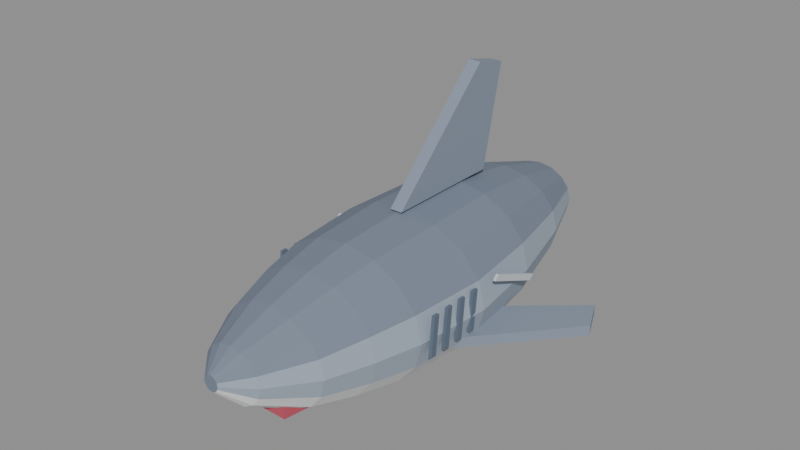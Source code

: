 # Source: SharkBoss.blend  (saved by Blender 4.2.66; exported with 4.5.12 LTS)
import bpy
from mathutils import Matrix  # noqa: F401  (used for matrix-valued properties, if any)

bpy.ops.wm.read_factory_settings(use_empty=True)
scene = bpy.context.scene
scene.name = 'Scene'

# ---- materials (node trees are filled in below, after node groups)
mat_sharkboss_body = bpy.data.materials.new('SharkBoss_Body')
mat_sharkboss_body.diffuse_color = (0.3333, 0.3922, 0.4706, 1.0)
mat_sharkboss_back = bpy.data.materials.new('SharkBoss_Back')
mat_sharkboss_back.diffuse_color = (0.1765, 0.2157, 0.2824, 1.0)
mat_sharkboss_belly = bpy.data.materials.new('SharkBoss_Belly')
mat_sharkboss_belly.diffuse_color = (0.8824, 0.8941, 0.9098, 1.0)
mat_sharkboss_fin = bpy.data.materials.new('SharkBoss_Fin')
mat_sharkboss_fin.diffuse_color = (0.2353, 0.2824, 0.3608, 1.0)
mat_sharkboss_eye = bpy.data.materials.new('SharkBoss_Eye')
mat_sharkboss_eye.diffuse_color = (1.0, 0.1569, 0.1569, 1.0)
mat_sharkboss_mouth = bpy.data.materials.new('SharkBoss_Mouth')
mat_sharkboss_mouth.diffuse_color = (0.5098, 0.07843, 0.1176, 1.0)
mat_sharkboss_teeth = bpy.data.materials.new('SharkBoss_Teeth')
mat_sharkboss_teeth.diffuse_color = (1.0, 1.0, 1.0, 1.0)
mat_sharkboss_gill = bpy.data.materials.new('SharkBoss_Gill')
mat_sharkboss_gill.diffuse_color = (0.1176, 0.1569, 0.2157, 1.0)
mat_sharkboss_scar = bpy.data.materials.new('SharkBoss_Scar')
mat_sharkboss_scar.diffuse_color = (0.5882, 0.6275, 0.6667, 1.0)

# ---- material node trees
mat_sharkboss_body.use_nodes = True; mat_sharkboss_body.node_tree.nodes.clear()
_N = mat_sharkboss_body.node_tree.nodes; _L = mat_sharkboss_body.node_tree.links
n0 = _N.new('ShaderNodeBsdfPrincipled'); n0.name = 'Principled BSDF'; n0.location = (10, 300)
n0.inputs[0].default_value = (0.3333, 0.3922, 0.4706, 1.0)
n0.inputs[2].default_value = 0.8
n1 = _N.new('ShaderNodeOutputMaterial'); n1.name = 'Material Output'; n1.location = (300, 300)
_L.new(n0.outputs[0], n1.inputs[0])
n1.is_active_output = True
mat_sharkboss_back.use_nodes = True; mat_sharkboss_back.node_tree.nodes.clear()
_N = mat_sharkboss_back.node_tree.nodes; _L = mat_sharkboss_back.node_tree.links
n0 = _N.new('ShaderNodeBsdfPrincipled'); n0.name = 'Principled BSDF'; n0.location = (10, 300)
n0.inputs[0].default_value = (0.1765, 0.2157, 0.2824, 1.0)
n0.inputs[2].default_value = 0.8
n1 = _N.new('ShaderNodeOutputMaterial'); n1.name = 'Material Output'; n1.location = (300, 300)
_L.new(n0.outputs[0], n1.inputs[0])
n1.is_active_output = True
mat_sharkboss_belly.use_nodes = True; mat_sharkboss_belly.node_tree.nodes.clear()
_N = mat_sharkboss_belly.node_tree.nodes; _L = mat_sharkboss_belly.node_tree.links
n0 = _N.new('ShaderNodeBsdfPrincipled'); n0.name = 'Principled BSDF'; n0.location = (10, 300)
n0.inputs[0].default_value = (0.8824, 0.8941, 0.9098, 1.0)
n0.inputs[2].default_value = 0.8
n1 = _N.new('ShaderNodeOutputMaterial'); n1.name = 'Material Output'; n1.location = (300, 300)
_L.new(n0.outputs[0], n1.inputs[0])
n1.is_active_output = True
mat_sharkboss_fin.use_nodes = True; mat_sharkboss_fin.node_tree.nodes.clear()
_N = mat_sharkboss_fin.node_tree.nodes; _L = mat_sharkboss_fin.node_tree.links
n0 = _N.new('ShaderNodeBsdfPrincipled'); n0.name = 'Principled BSDF'; n0.location = (10, 300)
n0.inputs[0].default_value = (0.2353, 0.2824, 0.3608, 1.0)
n0.inputs[2].default_value = 0.8
n1 = _N.new('ShaderNodeOutputMaterial'); n1.name = 'Material Output'; n1.location = (300, 300)
_L.new(n0.outputs[0], n1.inputs[0])
n1.is_active_output = True
mat_sharkboss_eye.use_nodes = True; mat_sharkboss_eye.node_tree.nodes.clear()
_N = mat_sharkboss_eye.node_tree.nodes; _L = mat_sharkboss_eye.node_tree.links
n0 = _N.new('ShaderNodeBsdfPrincipled'); n0.name = 'Principled BSDF'; n0.location = (10, 300)
n0.inputs[0].default_value = (1.0, 0.1569, 0.1569, 1.0)
n0.inputs[2].default_value = 0.8
n1 = _N.new('ShaderNodeOutputMaterial'); n1.name = 'Material Output'; n1.location = (300, 300)
_L.new(n0.outputs[0], n1.inputs[0])
n1.is_active_output = True
mat_sharkboss_mouth.use_nodes = True; mat_sharkboss_mouth.node_tree.nodes.clear()
_N = mat_sharkboss_mouth.node_tree.nodes; _L = mat_sharkboss_mouth.node_tree.links
n0 = _N.new('ShaderNodeBsdfPrincipled'); n0.name = 'Principled BSDF'; n0.location = (10, 300)
n0.inputs[0].default_value = (0.5098, 0.07843, 0.1176, 1.0)
n0.inputs[2].default_value = 0.8
n1 = _N.new('ShaderNodeOutputMaterial'); n1.name = 'Material Output'; n1.location = (300, 300)
_L.new(n0.outputs[0], n1.inputs[0])
n1.is_active_output = True
mat_sharkboss_teeth.use_nodes = True; mat_sharkboss_teeth.node_tree.nodes.clear()
_N = mat_sharkboss_teeth.node_tree.nodes; _L = mat_sharkboss_teeth.node_tree.links
n0 = _N.new('ShaderNodeBsdfPrincipled'); n0.name = 'Principled BSDF'; n0.location = (10, 300)
n0.inputs[0].default_value = (1.0, 1.0, 1.0, 1.0)
n0.inputs[2].default_value = 0.8
n1 = _N.new('ShaderNodeOutputMaterial'); n1.name = 'Material Output'; n1.location = (300, 300)
_L.new(n0.outputs[0], n1.inputs[0])
n1.is_active_output = True
mat_sharkboss_gill.use_nodes = True; mat_sharkboss_gill.node_tree.nodes.clear()
_N = mat_sharkboss_gill.node_tree.nodes; _L = mat_sharkboss_gill.node_tree.links
n0 = _N.new('ShaderNodeBsdfPrincipled'); n0.name = 'Principled BSDF'; n0.location = (10, 300)
n0.inputs[0].default_value = (0.1176, 0.1569, 0.2157, 1.0)
n0.inputs[2].default_value = 0.8
n1 = _N.new('ShaderNodeOutputMaterial'); n1.name = 'Material Output'; n1.location = (300, 300)
_L.new(n0.outputs[0], n1.inputs[0])
n1.is_active_output = True
mat_sharkboss_scar.use_nodes = True; mat_sharkboss_scar.node_tree.nodes.clear()
_N = mat_sharkboss_scar.node_tree.nodes; _L = mat_sharkboss_scar.node_tree.links
n0 = _N.new('ShaderNodeBsdfPrincipled'); n0.name = 'Principled BSDF'; n0.location = (10, 300)
n0.inputs[0].default_value = (0.5882, 0.6275, 0.6667, 1.0)
n0.inputs[2].default_value = 0.8
n1 = _N.new('ShaderNodeOutputMaterial'); n1.name = 'Material Output'; n1.location = (300, 300)
_L.new(n0.outputs[0], n1.inputs[0])
n1.is_active_output = True

# ---- meshes
me_sharkboss = bpy.data.meshes.new('SharkBoss')
me_sharkboss.from_pydata([(0.0, -105.6, 33.6), (1.148, -105.6, 33.36), (2.121, -105.6, 32.69), (2.772, -105.6, 31.69), (3.0, -105.6, 30.5), (2.772, -105.6, 29.31), (2.121, -105.6, 28.31), (1.148, -105.6, 27.64), (3.674e-16, -105.6, 27.4), (-1.148, -105.6, 27.64), (-2.121, -105.6, 28.31), (-2.772, -105.6, 29.31), (-3.0, -105.6, 30.5), (-2.772, -105.6, 31.69), (-2.121, -105.6, 32.69), (-1.148, -105.6, 33.36), (0.0, -96.8, 39.8), (4.592, -96.8, 38.97), (8.485, -96.8, 36.62), (11.09, -96.8, 33.1), (12.0, -96.8, 28.95), (11.09, -96.8, 24.8), (8.485, -96.8, 21.28), (4.592, -96.8, 18.93), (1.47e-15, -96.8, 18.1), (-4.592, -96.8, 18.93), (-8.485, -96.8, 21.28), (-11.09, -96.8, 24.8), (-12.0, -96.8, 28.95), (-11.09, -96.8, 33.1), (-8.485, -96.8, 36.62), (-4.592, -96.8, 38.97), (0.0, -79.2, 46.0), (8.61, -79.2, 44.58), (15.91, -79.2, 40.55), (20.79, -79.2, 34.52), (22.5, -79.2, 27.4), (20.79, -79.2, 20.28), (15.91, -79.2, 14.25), (8.61, -79.2, 10.22), (2.755e-15, -79.2, 8.8), (-8.61, -79.2, 10.22), (-15.91, -79.2, 14.25), (-20.79, -79.2, 20.28), (-22.5, -79.2, 27.4), (-20.79, -79.2, 34.52), (-15.91, -79.2, 40.55), (-8.61, -79.2, 44.58), (0.0, -61.6, 50.65), (10.91, -61.6, 48.88), (20.15, -61.6, 43.84), (26.33, -61.6, 36.3), (28.5, -61.6, 27.4), (26.33, -61.6, 18.5), (20.15, -61.6, 10.96), (10.91, -61.6, 5.92), (3.49e-15, -61.6, 4.15), (-10.91, -61.6, 5.92), (-20.15, -61.6, 10.96), (-26.33, -61.6, 18.5), (-28.5, -61.6, 27.4), (-26.33, -61.6, 36.3), (-20.15, -61.6, 43.84), (-10.91, -61.6, 48.88), (0.0, -44.0, 53.75), (12.63, -44.0, 51.74), (23.33, -44.0, 46.03), (30.49, -44.0, 37.48), (33.0, -44.0, 27.4), (30.49, -44.0, 17.32), (23.33, -44.0, 8.768), (12.63, -44.0, 3.056), (4.041e-15, -44.0, 1.05), (-12.63, -44.0, 3.056), (-23.33, -44.0, 8.768), (-30.49, -44.0, 17.32), (-33.0, -44.0, 27.4), (-30.49, -44.0, 37.48), (-23.33, -44.0, 46.03), (-12.63, -44.0, 51.74), (0.0, -13.2, 55.3), (13.78, -13.2, 53.18), (25.46, -13.2, 47.13), (33.26, -13.2, 38.08), (36.0, -13.2, 27.4), (33.26, -13.2, 16.72), (25.46, -13.2, 7.672), (13.78, -13.2, 1.624), (4.409e-15, -13.2, -0.5), (-13.78, -13.2, 1.624), (-25.46, -13.2, 7.672), (-33.26, -13.2, 16.72), (-36.0, -13.2, 27.4), (-33.26, -13.2, 38.08), (-25.46, -13.2, 47.13), (-13.78, -13.2, 53.18), (0.0, 17.6, 55.3), (12.63, 17.6, 53.29), (23.33, 17.6, 47.58), (30.49, 17.6, 39.03), (33.0, 17.6, 28.95), (30.49, 17.6, 18.87), (23.33, 17.6, 10.32), (12.63, 17.6, 4.606), (4.041e-15, 17.6, 2.6), (-12.63, 17.6, 4.606), (-23.33, 17.6, 10.32), (-30.49, 17.6, 18.87), (-33.0, 17.6, 28.95), (-30.49, 17.6, 39.03), (-23.33, 17.6, 47.58), (-12.63, 17.6, 53.29), (0.0, 48.4, 50.65), (9.758, 48.4, 49.12), (18.03, 48.4, 44.75), (23.56, 48.4, 38.21), (25.5, 48.4, 30.5), (23.56, 48.4, 22.79), (18.03, 48.4, 16.25), (9.758, 48.4, 11.88), (3.123e-15, 48.4, 10.35), (-9.758, 48.4, 11.88), (-18.03, 48.4, 16.25), (-23.56, 48.4, 22.79), (-25.5, 48.4, 30.5), (-23.56, 48.4, 38.21), (-18.03, 48.4, 44.75), (-9.758, 48.4, 49.12), (0.0, 74.8, 42.9), (5.74, 74.8, 41.96), (10.61, 74.8, 39.27), (13.86, 74.8, 35.25), (15.0, 74.8, 30.5), (13.86, 74.8, 25.75), (10.61, 74.8, 21.73), (5.74, 74.8, 19.04), (1.837e-15, 74.8, 18.1), (-5.74, 74.8, 19.04), (-10.61, 74.8, 21.73), (-13.86, 74.8, 25.75), (-15.0, 74.8, 30.5), (-13.86, 74.8, 35.25), (-10.61, 74.8, 39.27), (-5.74, 74.8, 41.96), (2.5, -17.6, 55.8), (2.5, 26.4, 99.2), (2.5, 39.6, 96.1), (2.5, 30.8, 55.8), (-2.5, -17.6, 55.8), (-2.5, 26.4, 99.2), (-2.5, 39.6, 96.1), (-2.5, 30.8, 55.8), (21.0, -35.2, 19.05), (63.0, 13.2, 19.05), (57.0, 26.4, 19.05), (21.0, -4.4, 19.05), (21.0, -35.2, 15.05), (63.0, 13.2, 15.05), (57.0, 26.4, 15.05), (21.0, -4.4, 15.05), (19.2, -66.0, 27.85), (22.24, -68.21, 30.17), (18.04, -69.57, 30.17), (15.44, -66.0, 30.17), (18.04, -62.43, 30.17), (22.24, -63.79, 30.17), (20.36, -69.57, 33.93), (16.16, -68.21, 33.93), (16.16, -63.79, 33.93), (20.36, -62.43, 33.93), (22.96, -66.0, 33.93), (19.2, -66.0, 36.25), (35.4, -41.8, 21.7), (35.4, -40.3, 37.2), (35.4, -37.8, 37.2), (35.4, -39.3, 21.7), (34.2, -41.8, 21.7), (34.2, -40.3, 37.2), (34.2, -37.8, 37.2), (34.2, -39.3, 21.7), (35.4, -34.76, 21.7), (35.4, -33.26, 37.2), (35.4, -30.76, 37.2), (35.4, -32.26, 21.7), (34.2, -34.76, 21.7), (34.2, -33.26, 37.2), (34.2, -30.76, 37.2), (34.2, -32.26, 21.7), (35.4, -27.72, 21.7), (35.4, -26.22, 37.2), (35.4, -23.72, 37.2), (35.4, -25.22, 21.7), (34.2, -27.72, 21.7), (34.2, -26.22, 37.2), (34.2, -23.72, 37.2), (34.2, -25.22, 21.7), (35.4, -20.68, 21.7), (35.4, -19.18, 37.2), (35.4, -16.68, 37.2), (35.4, -18.18, 21.7), (34.2, -20.68, 21.7), (34.2, -19.18, 37.2), (34.2, -16.68, 37.2), (34.2, -18.18, 21.7), (37.1, -8.8, 37.2), (37.1, 13.2, 27.9), (37.1, 14.96, 29.76), (37.1, -7.04, 39.06), (36.1, -8.8, 37.2), (36.1, 13.2, 27.9), (36.1, 14.96, 29.76), (36.1, -7.04, 39.06), (-21.0, -35.2, 19.05), (-63.0, 13.2, 19.05), (-57.0, 26.4, 19.05), (-21.0, -4.4, 19.05), (-21.0, -35.2, 15.05), (-63.0, 13.2, 15.05), (-57.0, 26.4, 15.05), (-21.0, -4.4, 15.05), (-19.2, -66.0, 27.85), (-16.16, -68.21, 30.17), (-20.36, -69.57, 30.17), (-22.96, -66.0, 30.17), (-20.36, -62.43, 30.17), (-16.16, -63.79, 30.17), (-18.04, -69.57, 33.93), (-22.24, -68.21, 33.93), (-22.24, -63.79, 33.93), (-18.04, -62.43, 33.93), (-15.44, -66.0, 33.93), (-19.2, -66.0, 36.25), (-34.2, -41.8, 21.7), (-34.2, -40.3, 37.2), (-34.2, -37.8, 37.2), (-34.2, -39.3, 21.7), (-35.4, -41.8, 21.7), (-35.4, -40.3, 37.2), (-35.4, -37.8, 37.2), (-35.4, -39.3, 21.7), (-34.2, -34.76, 21.7), (-34.2, -33.26, 37.2), (-34.2, -30.76, 37.2), (-34.2, -32.26, 21.7), (-35.4, -34.76, 21.7), (-35.4, -33.26, 37.2), (-35.4, -30.76, 37.2), (-35.4, -32.26, 21.7), (-34.2, -27.72, 21.7), (-34.2, -26.22, 37.2), (-34.2, -23.72, 37.2), (-34.2, -25.22, 21.7), (-35.4, -27.72, 21.7), (-35.4, -26.22, 37.2), (-35.4, -23.72, 37.2), (-35.4, -25.22, 21.7), (-34.2, -20.68, 21.7), (-34.2, -19.18, 37.2), (-34.2, -16.68, 37.2), (-34.2, -18.18, 21.7), (-35.4, -20.68, 21.7), (-35.4, -19.18, 37.2), (-35.4, -16.68, 37.2), (-35.4, -18.18, 21.7), (-36.1, -8.8, 37.2), (-36.1, 13.2, 27.9), (-36.1, 14.96, 29.76), (-36.1, -7.04, 39.06), (-37.1, -8.8, 37.2), (-37.1, 13.2, 27.9), (-37.1, 14.96, 29.76), (-37.1, -7.04, 39.06), (-15.0, -57.2, 14.52), (15.0, -57.2, 14.52), (10.5, -85.8, 14.52), (-10.5, -85.8, 14.52), (-15.0, -57.2, 10.52), (15.0, -57.2, 10.52), (10.5, -85.8, 10.52), (-10.5, -85.8, 10.52), (-9.8, -69.52, 14.69), (-11.7, -67.12, 14.69), (-13.7, -65.12, 14.69), (-7.8, -71.52, 14.69), (-11.7, -63.12, 14.69), (-5.9, -73.92, 14.69), (-9.7, -65.12, 14.69), (-11.7, -65.12, 21.82), (-3.9, -75.92, 14.69), (-7.8, -67.52, 14.69), (-2.0, -78.32, 14.69), (-5.8, -69.52, 14.69), (-7.8, -69.52, 21.82), (1.748e-07, -80.32, 14.69), (-3.9, -71.92, 14.69), (1.9, -73.92, 14.69), (-1.9, -73.92, 14.69), (-3.9, -73.92, 21.82), (3.9, -75.92, 14.69), (-1.748e-07, -76.32, 14.69), (5.8, -69.52, 14.69), (2.0, -78.32, 14.69), (0.0, -78.32, 21.82), (7.8, -71.52, 14.69), (3.9, -71.92, 14.69), (9.7, -65.12, 14.69), (5.9, -73.92, 14.69), (3.9, -73.92, 21.82), (11.7, -67.12, 14.69), (7.8, -67.52, 14.69), (9.8, -69.52, 14.69), (7.8, -69.52, 21.82), (11.7, -63.12, 14.69), (13.7, -65.12, 14.69), (11.7, -65.12, 21.82)], [], [(1, 16, 0), (2, 17, 1), (3, 18, 2), (4, 19, 3), (5, 20, 4), (6, 21, 5), (7, 22, 6), (8, 23, 7), (8, 25, 24), (9, 26, 25), (10, 27, 26), (11, 28, 27), (12, 29, 28), (13, 30, 29), (14, 31, 30), (15, 16, 31), (17, 32, 16), (18, 33, 17), (19, 34, 18), (20, 35, 19), (21, 36, 20), (21, 38, 37), (22, 39, 38), (23, 40, 39), (25, 40, 24), (26, 41, 25), (27, 42, 26), (27, 44, 43), (28, 45, 44), (29, 46, 45), (30, 47, 46), (31, 32, 47), (33, 48, 32), (34, 49, 33), (35, 50, 34), (36, 51, 35), (36, 53, 52), (37, 54, 53), (38, 55, 54), (39, 56, 55), (41, 56, 40), (42, 57, 41), (43, 58, 42), (44, 59, 43), (44, 61, 60), (45, 62, 61), (46, 63, 62), (47, 48, 63), (49, 64, 48), (50, 65, 49), (51, 66, 50), (52, 67, 51), (52, 69, 68), (53, 70, 69), (54, 71, 70), (55, 72, 71), (57, 72, 56), (58, 73, 57), (59, 74, 58), (60, 75, 59), (60, 77, 76), (61, 78, 77), (62, 79, 78), (63, 64, 79), (65, 80, 64), (66, 81, 65), (67, 82, 66), (68, 83, 67), (68, 85, 84), (69, 86, 85), (70, 87, 86), (71, 88, 87), (73, 88, 72), (74, 89, 73), (75, 90, 74), (76, 91, 75), (76, 93, 92), (77, 94, 93), (78, 95, 94), (79, 80, 95), (80, 97, 96), (81, 98, 97), (82, 99, 98), (83, 100, 99), (84, 101, 100), (85, 102, 101), (87, 102, 86), (88, 103, 87), (88, 105, 104), (89, 106, 105), (91, 106, 90), (92, 107, 91), (93, 108, 92), (94, 109, 93), (95, 110, 94), (80, 111, 95), (96, 113, 112), (97, 114, 113), (98, 115, 114), (99, 116, 115), (100, 117, 116), (102, 117, 101), (103, 118, 102), (104, 119, 103), (104, 121, 120), (105, 122, 121), (106, 123, 122), (108, 123, 107), (109, 124, 108), (110, 125, 109), (111, 126, 110), (96, 127, 111), (112, 129, 128), (113, 130, 129), (114, 131, 130), (115, 132, 131), (117, 132, 116), (118, 133, 117), (119, 134, 118), (120, 135, 119), (120, 137, 136), (121, 138, 137), (122, 139, 138), (123, 140, 139), (125, 140, 124), (126, 141, 125), (127, 142, 126), (112, 143, 127), (2, 1, 14), (141, 142, 139), (147, 145, 144), (151, 149, 150), (144, 149, 148), (145, 150, 149), (146, 151, 150), (147, 148, 151), (153, 155, 152), (159, 157, 156), (157, 152, 156), (158, 153, 157), (159, 154, 158), (156, 155, 159), (160, 161, 162), (161, 160, 165), (160, 162, 163), (160, 163, 164), (160, 164, 165), (161, 165, 170), (162, 161, 166), (163, 162, 167), (164, 163, 168), (165, 164, 169), (161, 170, 166), (162, 166, 167), (163, 167, 168), (164, 168, 169), (165, 169, 170), (166, 170, 171), (167, 166, 171), (168, 167, 171), (169, 168, 171), (170, 169, 171), (175, 173, 172), (179, 177, 178), (172, 177, 176), (173, 178, 177), (174, 179, 178), (175, 176, 179), (183, 181, 180), (187, 185, 186), (180, 185, 184), (181, 186, 185), (182, 187, 186), (183, 184, 187), (191, 189, 188), (195, 193, 194), (188, 193, 192), (189, 194, 193), (190, 195, 194), (191, 192, 195), (199, 197, 196), (203, 201, 202), (196, 201, 200), (197, 202, 201), (198, 203, 202), (199, 200, 203), (205, 207, 204), (211, 209, 208), (209, 204, 208), (210, 205, 209), (211, 206, 210), (208, 207, 211), (215, 213, 212), (219, 217, 218), (212, 217, 216), (213, 218, 217), (214, 219, 218), (215, 216, 219), (220, 221, 222), (221, 220, 225), (220, 222, 223), (220, 223, 224), (220, 224, 225), (221, 225, 230), (222, 221, 226), (223, 222, 227), (224, 223, 228), (225, 224, 229), (221, 230, 226), (222, 226, 227), (223, 227, 228), (224, 228, 229), (225, 229, 230), (226, 230, 231), (227, 226, 231), (228, 227, 231), (229, 228, 231), (230, 229, 231), (235, 233, 232), (239, 237, 238), (232, 237, 236), (233, 238, 237), (234, 239, 238), (235, 236, 239), (243, 241, 240), (247, 245, 246), (240, 245, 244), (241, 246, 245), (242, 247, 246), (243, 244, 247), (251, 249, 248), (255, 253, 254), (248, 253, 252), (249, 254, 253), (250, 255, 254), (251, 252, 255), (259, 257, 256), (263, 261, 262), (256, 261, 260), (257, 262, 261), (258, 263, 262), (259, 260, 263), (265, 267, 264), (271, 269, 268), (269, 264, 268), (270, 265, 269), (271, 266, 270), (268, 267, 271), (275, 273, 272), (276, 278, 279), (272, 277, 276), (273, 278, 277), (274, 279, 278), (275, 276, 279), (283, 292, 280), (280, 292, 289), (281, 287, 282), (4, 20, 19), (5, 21, 20), (282, 287, 284), (288, 297, 285), (282, 286, 281), (284, 287, 286), (285, 297, 294), (293, 302, 290), (286, 287, 281), (289, 283, 280), (289, 292, 291), (290, 302, 299), (298, 307, 295), (291, 292, 283), (294, 288, 285), (294, 297, 296), (295, 307, 304), (303, 311, 300), (296, 297, 288), (299, 293, 290), (299, 302, 301), (300, 311, 309), (308, 314, 305), (301, 302, 293), (304, 298, 295), (304, 307, 306), (305, 314, 312), (3, 19, 18), (306, 307, 298), (309, 303, 300), (309, 311, 310), (6, 22, 21), (1, 17, 16), (310, 311, 303), (312, 308, 305), (312, 314, 313), (2, 18, 17), (7, 23, 22), (313, 314, 308), (8, 24, 23), (8, 9, 25), (9, 10, 26), (10, 11, 27), (11, 12, 28), (12, 13, 29), (13, 14, 30), (14, 15, 31), (15, 0, 16), (17, 33, 32), (18, 34, 33), (19, 35, 34), (20, 36, 35), (21, 37, 36), (21, 22, 38), (22, 23, 39), (23, 24, 40), (25, 41, 40), (26, 42, 41), (27, 43, 42), (27, 28, 44), (28, 29, 45), (29, 30, 46), (30, 31, 47), (31, 16, 32), (33, 49, 48), (34, 50, 49), (35, 51, 50), (36, 52, 51), (36, 37, 53), (37, 38, 54), (38, 39, 55), (39, 40, 56), (41, 57, 56), (42, 58, 57), (43, 59, 58), (44, 60, 59), (44, 45, 61), (45, 46, 62), (46, 47, 63), (47, 32, 48), (49, 65, 64), (50, 66, 65), (51, 67, 66), (52, 68, 67), (52, 53, 69), (53, 54, 70), (54, 55, 71), (55, 56, 72), (57, 73, 72), (58, 74, 73), (59, 75, 74), (60, 76, 75), (60, 61, 77), (61, 62, 78), (62, 63, 79), (63, 48, 64), (65, 81, 80), (66, 82, 81), (67, 83, 82), (68, 84, 83), (68, 69, 85), (69, 70, 86), (70, 71, 87), (71, 72, 88), (73, 89, 88), (74, 90, 89), (75, 91, 90), (76, 92, 91), (76, 77, 93), (77, 78, 94), (78, 79, 95), (79, 64, 80), (80, 81, 97), (81, 82, 98), (82, 83, 99), (83, 84, 100), (84, 85, 101), (85, 86, 102), (87, 103, 102), (88, 104, 103), (88, 89, 105), (89, 90, 106), (91, 107, 106), (92, 108, 107), (93, 109, 108), (94, 110, 109), (95, 111, 110), (80, 96, 111), (96, 97, 113), (97, 98, 114), (98, 99, 115), (99, 100, 116), (100, 101, 117), (102, 118, 117), (103, 119, 118), (104, 120, 119), (104, 105, 121), (105, 106, 122), (106, 107, 123), (108, 124, 123), (109, 125, 124), (110, 126, 125), (111, 127, 126), (96, 112, 127), (112, 113, 129), (113, 114, 130), (114, 115, 131), (115, 116, 132), (117, 133, 132), (118, 134, 133), (119, 135, 134), (120, 136, 135), (120, 121, 137), (121, 122, 138), (122, 123, 139), (123, 124, 140), (125, 141, 140), (126, 142, 141), (127, 143, 142), (112, 128, 143), (0, 15, 1), (15, 14, 1), (14, 13, 2), (13, 12, 3), (2, 13, 3), (12, 11, 5), (11, 10, 6), (10, 9, 7), (9, 8, 7), (7, 6, 10), (6, 5, 11), (5, 4, 12), (4, 3, 12), (143, 128, 136), (128, 129, 135), (129, 130, 135), (130, 131, 134), (135, 130, 134), (131, 132, 133), (133, 134, 131), (135, 136, 128), (136, 137, 143), (137, 138, 143), (138, 139, 142), (143, 138, 142), (139, 140, 141), (147, 146, 145), (151, 148, 149), (144, 145, 149), (145, 146, 150), (146, 147, 151), (147, 144, 148), (153, 154, 155), (159, 158, 157), (157, 153, 152), (158, 154, 153), (159, 155, 154), (156, 152, 155), (175, 174, 173), (179, 176, 177), (172, 173, 177), (173, 174, 178), (174, 175, 179), (175, 172, 176), (183, 182, 181), (187, 184, 185), (180, 181, 185), (181, 182, 186), (182, 183, 187), (183, 180, 184), (191, 190, 189), (195, 192, 193), (188, 189, 193), (189, 190, 194), (190, 191, 195), (191, 188, 192), (199, 198, 197), (203, 200, 201), (196, 197, 201), (197, 198, 202), (198, 199, 203), (199, 196, 200), (205, 206, 207), (211, 210, 209), (209, 205, 204), (210, 206, 205), (211, 207, 206), (208, 204, 207), (215, 214, 213), (219, 216, 217), (212, 213, 217), (213, 214, 218), (214, 215, 219), (215, 212, 216), (235, 234, 233), (239, 236, 237), (232, 233, 237), (233, 234, 238), (234, 235, 239), (235, 232, 236), (243, 242, 241), (247, 244, 245), (240, 241, 245), (241, 242, 246), (242, 243, 247), (243, 240, 244), (251, 250, 249), (255, 252, 253), (248, 249, 253), (249, 250, 254), (250, 251, 255), (251, 248, 252), (259, 258, 257), (263, 260, 261), (256, 257, 261), (257, 258, 262), (258, 259, 263), (259, 256, 260), (265, 266, 267), (271, 270, 269), (269, 265, 264), (270, 266, 265), (271, 267, 266), (268, 264, 267), (275, 274, 273), (276, 277, 278), (272, 273, 277), (273, 274, 278), (274, 275, 279), (275, 272, 276), (282, 284, 286), (289, 291, 283), (294, 296, 288), (299, 301, 293), (304, 306, 298), (309, 310, 303), (312, 313, 308)])
me_sharkboss.polygons.foreach_set('material_index', [1, 1, 1, 0, 0, 2, 2, 2, 2, 2, 2, 0, 0, 1, 1, 1, 1, 1, 1, 0, 0, 2, 2, 2, 2, 2, 2, 0, 0, 1, 1, 1, 1, 1, 1, 0, 0, 2, 2, 2, 2, 2, 2, 0, 0, 1, 1, 1, 1, 1, 1, 0, 0, 2, 2, 2, 2, 2, 2, 0, 0, 1, 1, 1, 1, 1, 1, 0, 0, 2, 2, 2, 2, 2, 2, 0, 0, 1, 1, 1, 1, 1, 1, 0, 0, 2, 2, 2, 2, 2, 2, 0, 0, 1, 1, 1, 1, 1, 1, 0, 0, 2, 2, 2, 2, 2, 2, 0, 0, 1, 1, 1, 1, 1, 1, 0, 0, 2, 2, 2, 2, 2, 2, 0, 0, 1, 1, 1, 1, 1, 3, 3, 3, 3, 3, 3, 3, 3, 3, 3, 3, 3, 4, 4, 4, 4, 4, 4, 4, 4, 4, 4, 4, 4, 4, 4, 4, 4, 4, 4, 4, 4, 7, 7, 7, 7, 7, 7, 7, 7, 7, 7, 7, 7, 7, 7, 7, 7, 7, 7, 7, 7, 7, 7, 7, 7, 8, 8, 8, 8, 8, 8, 3, 3, 3, 3, 3, 3, 4, 4, 4, 4, 4, 4, 4, 4, 4, 4, 4, 4, 4, 4, 4, 4, 4, 4, 4, 4, 7, 7, 7, 7, 7, 7, 7, 7, 7, 7, 7, 7, 7, 7, 7, 7, 7, 7, 7, 7, 7, 7, 7, 7, 8, 8, 8, 8, 8, 8, 5, 5, 5, 5, 5, 5, 6, 6, 6, 0, 0, 6, 6, 6, 6, 6, 6, 6, 6, 6, 6, 6, 6, 6, 6, 6, 6, 6, 6, 6, 6, 6, 6, 6, 6, 6, 1, 6, 6, 6, 2, 1, 6, 6, 6, 1, 2, 6, 2, 2, 2, 2, 0, 0, 1, 1, 1, 1, 1, 1, 0, 0, 2, 2, 2, 2, 2, 2, 0, 0, 1, 1, 1, 1, 1, 1, 0, 0, 2, 2, 2, 2, 2, 2, 0, 0, 1, 1, 1, 1, 1, 1, 0, 0, 2, 2, 2, 2, 2, 2, 0, 0, 1, 1, 1, 1, 1, 1, 0, 0, 2, 2, 2, 2, 2, 2, 0, 0, 1, 1, 1, 1, 1, 1, 0, 0, 2, 2, 2, 2, 2, 2, 0, 0, 1, 1, 1, 1, 1, 1, 0, 0, 2, 2, 2, 2, 2, 2, 0, 0, 1, 1, 1, 1, 1, 1, 0, 0, 2, 2, 2, 2, 2, 2, 0, 0, 1, 1, 1, 1, 1, 1, 1, 1, 1, 1, 1, 1, 1, 1, 1, 1, 1, 1, 1, 1, 1, 1, 1, 1, 1, 1, 1, 1, 1, 3, 3, 3, 3, 3, 3, 3, 3, 3, 3, 3, 3, 7, 7, 7, 7, 7, 7, 7, 7, 7, 7, 7, 7, 7, 7, 7, 7, 7, 7, 7, 7, 7, 7, 7, 7, 8, 8, 8, 8, 8, 8, 3, 3, 3, 3, 3, 3, 7, 7, 7, 7, 7, 7, 7, 7, 7, 7, 7, 7, 7, 7, 7, 7, 7, 7, 7, 7, 7, 7, 7, 7, 8, 8, 8, 8, 8, 8, 5, 5, 5, 5, 5, 5, 6, 6, 6, 6, 6, 6, 6])
me_sharkboss.materials.append(mat_sharkboss_body)
me_sharkboss.materials.append(mat_sharkboss_back)
me_sharkboss.materials.append(mat_sharkboss_belly)
me_sharkboss.materials.append(mat_sharkboss_fin)
me_sharkboss.materials.append(mat_sharkboss_eye)
me_sharkboss.materials.append(mat_sharkboss_mouth)
me_sharkboss.materials.append(mat_sharkboss_teeth)
me_sharkboss.materials.append(mat_sharkboss_gill)
me_sharkboss.materials.append(mat_sharkboss_scar)
me_sharkboss.update()

# ---- objects
ob_sharkboss = bpy.data.objects.new('SharkBoss', me_sharkboss)

# ---- transforms, parenting, visibility, modifiers, constraints
ob_sharkboss.location = (0.0, 0.0, 0.0)

# ---- collection membership
scene.collection.objects.link(ob_sharkboss)

# ---- scene / render settings (as saved in the file)
scene.frame_start = 1; scene.frame_end = 250; scene.frame_set(1)
scene.render.engine = 'BLENDER_EEVEE_NEXT'
bpy.context.view_layer.update()

# ---- added for rendering (the .blend has no active camera and no usable light): camera, sun + grey world if the file has none
cam_auto = bpy.data.cameras.new('AutoCamera')
cam_auto.lens = 50.0
cam_auto.sensor_width = 36.0
cam_auto.clip_end = 3922.66
ob_auto_camera = bpy.data.objects.new('AutoCamera', cam_auto)
scene.collection.objects.link(ob_auto_camera)
ob_auto_camera.location = (223.515, -283.617, 228.162)
ob_auto_camera.rotation_euler = (1.09748, -7.21219e-08, 0.694738)
scene.camera = ob_auto_camera
light_auto_sun = bpy.data.lights.new('AutoSun', 'SUN')
light_auto_sun.energy = 3.0
light_auto_sun.angle = 0.0523599
ob_auto_sun = bpy.data.objects.new('AutoSun', light_auto_sun)
scene.collection.objects.link(ob_auto_sun)
ob_auto_sun.rotation_euler = (0.872665, 0.174533, 0.523599)
if scene.world is None:
    world_auto = bpy.data.worlds.new('AutoWorld')
    world_auto.color = (0.3, 0.3, 0.3)
    scene.world = world_auto
bpy.context.view_layer.update()
